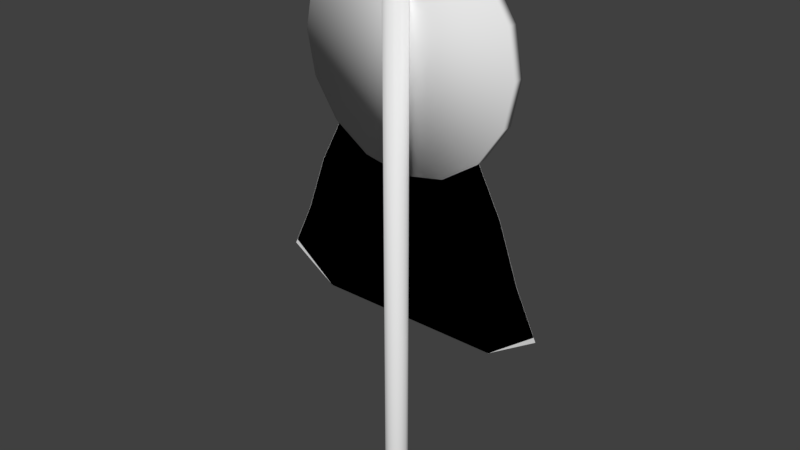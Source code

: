 # Source: emblem_civilization_flag.blend  (saved by Blender 2.79.0; exported with 4.5.12 LTS)
import bpy
from mathutils import Matrix  # noqa: F401  (used for matrix-valued properties, if any)

bpy.ops.wm.read_factory_settings(use_empty=True)
scene = bpy.context.scene
scene.name = 'Scene'

# ---- collections
col_collection_1 = bpy.data.collections.new('Collection 1'); scene.collection.children.link(col_collection_1)

# ---- world
world_world = bpy.data.worlds.new('World'); scene.world = world_world
world_world.color = (0.05088, 0.05088, 0.05088)
world_world.use_sun_shadow = False
world_world.sun_shadow_jitter_overblur = 0.0
world_world.cycles.sampling_method = 'MANUAL'

# ---- meshes
me_cylinder_001 = bpy.data.meshes.new('Cylinder.001')
me_cylinder_001.from_pydata([(-5.438e-08, -0.139, -0.06413), (-3.27e-08, -0.139, 5.755), (-0.06951, -0.1204, -0.06413), (-0.06951, -0.1204, 5.755), (-0.1204, -0.06951, -0.06413), (-0.1204, -0.06951, 5.755), (-0.139, 1.137e-07, -0.06413), (-0.139, 1.137e-07, 5.755), (-0.1204, 0.06951, -0.06413), (-0.1204, 0.06951, 5.755), (-0.06951, 0.1204, -0.06413), (-0.06951, 0.1204, 5.755), (5.39e-08, 0.139, -0.06413), (7.558e-08, 0.139, 5.755), (0.06951, 0.1204, -0.06413), (0.06951, 0.1204, 5.755), (0.1204, 0.06951, -0.06413), (0.1204, 0.06951, 5.755), (0.139, 5.467e-09, -0.06413), (0.139, 5.467e-09, 5.755), (0.1204, -0.06951, -0.06413), (0.1204, -0.06951, 5.755), (0.06951, -0.1204, -0.06413), (0.06951, -0.1204, 5.755), (1.742, 0.1762, 2.372), (0.9358, 0.1762, 4.194), (-0.9358, 0.1762, 4.194), (1.154, 0.1762, 1.99), (0.3848, 0.1762, 1.99), (-0.3848, 0.1762, 1.99), (-1.154, 0.1762, 1.99), (-0.5615, 0.1762, 4.194), (-0.1872, 0.1762, 4.194), (0.1872, 0.1762, 4.194), (0.5615, 0.1762, 4.194), (1.227, 0.1762, 3.629), (1.474, 0.1762, 2.934), (-1.474, 0.1762, 2.934), (-1.227, 0.1762, 3.629), (0.8842, 0.1762, 2.934), (0.736, 0.1762, 3.629), (0.2947, 0.1762, 2.85), (0.2453, 0.1762, 3.581), (-0.2947, 0.1762, 2.85), (-0.2453, 0.1762, 3.581), (-0.8842, 0.1762, 2.934), (-0.736, 0.1762, 3.629), (-1.717, 0.1762, 2.424), (7.246e-08, 0.1238, 6.509), (0.5198, 0.1238, 6.406), (0.9605, 0.1238, 6.111), (1.255, 0.1238, 5.671), (1.358, 0.1238, 5.151), (1.255, 0.1238, 4.631), (0.9605, 0.1238, 4.19), (0.5198, 0.1238, 3.896), (2.71e-07, 0.1238, 3.793), (-0.5198, 0.1238, 3.896), (-0.9605, 0.1238, 4.19), (-1.255, 0.1238, 4.631), (-1.358, 0.1238, 5.151), (-1.255, 0.1238, 5.671), (-0.9605, 0.1238, 6.111), (-0.5198, 0.1238, 6.406), (1.29e-07, 0.269, 6.498), (0.5155, 0.269, 6.395), (0.9525, 0.269, 6.103), (1.244, 0.269, 5.666), (1.347, 0.269, 5.151), (1.244, 0.269, 4.635), (0.9525, 0.269, 4.198), (0.5155, 0.269, 3.906), (3.275e-07, 0.269, 3.804), (-0.5155, 0.269, 3.906), (-0.9525, 0.269, 4.198), (-1.244, 0.269, 4.635), (-1.347, 0.269, 5.151), (-1.244, 0.269, 5.666), (-0.9525, 0.269, 6.103), (-0.5155, 0.269, 6.395), (1.282e-07, 0.269, 6.305), (0.4415, 0.269, 6.217), (0.8158, 0.269, 5.967), (1.066, 0.269, 5.592), (1.154, 0.269, 5.151), (1.066, 0.269, 4.709), (0.8158, 0.269, 4.335), (0.4415, 0.269, 4.085), (2.985e-07, 0.269, 3.997), (-0.4415, 0.269, 4.085), (-0.8158, 0.269, 4.335), (-1.066, 0.269, 4.709), (-1.154, 0.269, 5.151), (-1.066, 0.269, 5.592), (-0.8158, 0.269, 5.967), (-0.4415, 0.269, 6.217), (1.115e-07, 0.226, 6.305), (0.4415, 0.226, 6.217), (0.8158, 0.226, 5.967), (1.066, 0.226, 5.592), (1.154, 0.226, 5.151), (1.066, 0.226, 4.709), (0.8158, 0.226, 4.335), (0.4415, 0.226, 4.085), (2.817e-07, 0.226, 3.997), (-0.4415, 0.226, 4.085), (-0.8158, 0.226, 4.335), (-1.066, 0.226, 4.709), (-1.154, 0.226, 5.151), (-1.066, 0.226, 5.592), (-0.8158, 0.226, 5.967), (-0.4415, 0.226, 6.217), (-1.739, 0.1762, 2.372), (-0.9337, 0.1762, 4.194), (0.9378, 0.1762, 4.194), (-1.152, 0.1762, 1.99), (-0.3827, 0.1762, 1.99), (0.3868, 0.1762, 1.99), (1.156, 0.1762, 1.99), (0.5635, 0.1762, 4.194), (0.1892, 0.1762, 4.194), (-0.1851, 0.1762, 4.194), (-0.5594, 0.1762, 4.194), (-1.225, 0.1762, 3.629), (-1.472, 0.1762, 2.934), (1.476, 0.1762, 2.934), (1.229, 0.1762, 3.629), (-0.8821, 0.1762, 2.934), (-0.7339, 0.1762, 3.629), (-0.2926, 0.1762, 2.85), (-0.2432, 0.1762, 3.581), (0.2968, 0.1762, 2.85), (0.2474, 0.1762, 3.581), (0.8863, 0.1762, 2.934), (0.7381, 0.1762, 3.629), (1.719, 0.1762, 2.424)], [], [(1, 2, 0), (3, 4, 2), (5, 6, 4), (7, 8, 6), (9, 10, 8), (11, 12, 10), (13, 14, 12), (15, 16, 14), (17, 18, 16), (19, 20, 18), (21, 13, 5), (21, 22, 20), (23, 0, 22), (46, 26, 31), (40, 25, 35), (42, 34, 40), (42, 32, 33), (44, 31, 32), (43, 28, 29), (43, 46, 44), (28, 39, 27), (43, 42, 41), (27, 36, 24), (41, 40, 39), (39, 35, 36), (45, 38, 46), (45, 29, 30), (47, 45, 30), (64, 63, 48), (57, 72, 56), (50, 65, 49), (58, 73, 57), (51, 66, 50), (59, 74, 58), (68, 51, 52), (60, 75, 59), (69, 52, 53), (61, 76, 60), (70, 53, 54), (62, 77, 61), (71, 54, 55), (79, 62, 63), (56, 71, 55), (65, 48, 49), (79, 94, 78), (85, 100, 84), (71, 88, 87), (65, 80, 64), (64, 95, 79), (72, 89, 88), (66, 81, 65), (73, 90, 89), (66, 83, 82), (74, 91, 90), (68, 83, 67), (76, 91, 75), (68, 85, 84), (76, 93, 92), (70, 85, 69), (78, 93, 77), (70, 87, 86), (104, 108, 96), (93, 108, 92), (86, 101, 85), (94, 109, 93), (87, 102, 86), (95, 110, 94), (88, 103, 87), (81, 96, 80), (80, 111, 95), (89, 104, 88), (82, 97, 81), (90, 105, 89), (83, 98, 82), (91, 106, 90), (84, 99, 83), (92, 107, 91), (58, 54, 50), (134, 114, 119), (128, 113, 123), (130, 122, 128), (130, 120, 121), (132, 119, 120), (131, 116, 117), (131, 134, 132), (116, 127, 115), (129, 132, 130), (115, 124, 112), (129, 128, 127), (127, 123, 124), (133, 126, 134), (133, 117, 118), (135, 133, 118), (1, 3, 2), (3, 5, 4), (5, 7, 6), (7, 9, 8), (9, 11, 10), (11, 13, 12), (13, 15, 14), (15, 17, 16), (17, 19, 18), (19, 21, 20), (5, 3, 1), (1, 23, 5), (23, 21, 5), (21, 19, 17), (17, 15, 13), (13, 11, 9), (9, 7, 13), (7, 5, 13), (21, 17, 13), (21, 23, 22), (23, 1, 0), (46, 38, 26), (40, 34, 25), (42, 33, 34), (42, 44, 32), (44, 46, 31), (43, 41, 28), (43, 45, 46), (28, 41, 39), (43, 44, 42), (27, 39, 36), (41, 42, 40), (39, 40, 35), (45, 37, 38), (45, 43, 29), (47, 37, 45), (64, 79, 63), (57, 73, 72), (50, 66, 65), (58, 74, 73), (51, 67, 66), (59, 75, 74), (68, 67, 51), (60, 76, 75), (69, 68, 52), (61, 77, 76), (70, 69, 53), (62, 78, 77), (71, 70, 54), (79, 78, 62), (56, 72, 71), (65, 64, 48), (79, 95, 94), (85, 101, 100), (71, 72, 88), (65, 81, 80), (64, 80, 95), (72, 73, 89), (66, 82, 81), (73, 74, 90), (66, 67, 83), (74, 75, 91), (68, 84, 83), (76, 92, 91), (68, 69, 85), (76, 77, 93), (70, 86, 85), (78, 94, 93), (70, 71, 87), (96, 97, 98), (98, 99, 100), (100, 101, 102), (102, 103, 104), (104, 105, 106), (106, 107, 108), (108, 109, 110), (110, 111, 96), (96, 98, 104), (98, 100, 104), (100, 102, 104), (104, 106, 108), (108, 110, 96), (93, 109, 108), (86, 102, 101), (94, 110, 109), (87, 103, 102), (95, 111, 110), (88, 104, 103), (81, 97, 96), (80, 96, 111), (89, 105, 104), (82, 98, 97), (90, 106, 105), (83, 99, 98), (91, 107, 106), (84, 100, 99), (92, 108, 107), (50, 49, 48), (48, 63, 62), (62, 61, 60), (60, 59, 58), (58, 57, 56), (56, 55, 54), (54, 53, 52), (52, 51, 50), (50, 48, 58), (48, 62, 58), (62, 60, 58), (58, 56, 54), (54, 52, 50), (134, 126, 114), (128, 122, 113), (130, 121, 122), (130, 132, 120), (132, 134, 119), (131, 129, 116), (131, 133, 134), (116, 129, 127), (129, 131, 132), (115, 127, 124), (129, 130, 128), (127, 128, 123), (133, 125, 126), (133, 131, 117), (135, 125, 133)])
me_cylinder_001.polygons.foreach_set('use_smooth', [1, 1, 1, 1, 1, 1, 1, 1, 1, 1, 1, 1, 1, 0, 0, 0, 0, 0, 0, 0, 0, 0, 0, 0, 0, 0, 0, 0, 1, 1, 1, 1, 1, 1, 1, 1, 1, 1, 1, 1, 1, 1, 1, 1, 1, 1, 1, 1, 1, 1, 1, 1, 1, 1, 1, 1, 1, 1, 1, 1, 1, 1, 1, 1, 1, 1, 1, 1, 1, 1, 1, 1, 1, 1, 1, 1, 1, 1, 0, 0, 0, 0, 0, 0, 0, 0, 0, 0, 0, 0, 0, 0, 0, 1, 1, 1, 1, 1, 1, 1, 1, 1, 1, 1, 1, 1, 1, 1, 1, 1, 1, 1, 1, 1, 0, 0, 0, 0, 0, 0, 0, 0, 0, 0, 0, 0, 0, 0, 0, 1, 1, 1, 1, 1, 1, 1, 1, 1, 1, 1, 1, 1, 1, 1, 1, 1, 1, 1, 1, 1, 1, 1, 1, 1, 1, 1, 1, 1, 1, 1, 1, 1, 1, 1, 1, 1, 1, 1, 1, 1, 1, 1, 1, 1, 1, 1, 1, 1, 1, 1, 1, 1, 1, 1, 1, 1, 1, 1, 1, 1, 1, 1, 1, 1, 1, 1, 1, 1, 1, 1, 1, 1, 1, 0, 0, 0, 0, 0, 0, 0, 0, 0, 0, 0, 0, 0, 0, 0])
_uv = me_cylinder_001.uv_layers.new(name='Cylinder-mesh-map-0')
_uv.uv.foreach_set('vector', [0.9254, 0.005411, 0.9636, 0.9918, 0.9254, 0.9918, 0.9636, 0.005411, 0.9915, 0.9918, 0.9636, 0.9918, 0.9847, 0.9918, 0.9469, 0.005411, 0.9847, 0.005411, 0.9469, 0.9918, 0.9084, 0.005411, 0.9469, 0.005411, 0.9084, 0.9918, 0.8797, 0.005411, 0.9084, 0.005411, 0.9566, 0.9918, 0.9184, 0.005411, 0.9566, 0.005411, 0.9184, 0.9918, 0.8803, 0.005411, 0.9184, 0.005411, 0.976, 0.9918, 0.9473, 0.005411, 0.976, 0.005411, 0.9473, 0.9918, 0.9088, 0.005411, 0.9473, 0.005411, 0.9088, 0.9918, 0.871, 0.005411, 0.9088, 0.005411, 0.8361, 0.3239, 0.8256, 0.3724, 0.7967, 0.3368, 0.8594, 0.005411, 0.8873, 0.9918, 0.8594, 0.9918, 0.8873, 0.005411, 0.9254, 0.9918, 0.8873, 0.9918, 0.6542, 0.2772, 0.6924, 0.3661, 0.6208, 0.3661, 0.3728, 0.2772, 0.3346, 0.3661, 0.279, 0.2772, 0.4666, 0.2696, 0.4061, 0.3661, 0.3728, 0.2772, 0.4666, 0.2696, 0.5493, 0.3661, 0.4777, 0.3661, 0.5604, 0.2696, 0.6208, 0.3661, 0.5493, 0.3661, 0.5698, 0.1544, 0.4399, 0.01901, 0.587, 0.01901, 0.5698, 0.1544, 0.6542, 0.2772, 0.5604, 0.2696, 0.4399, 0.01901, 0.3444, 0.1677, 0.2928, 0.01901, 0.5698, 0.1544, 0.4666, 0.2696, 0.4571, 0.1544, 0.2928, 0.01901, 0.2317, 0.1677, 0.1805, 0.0792, 0.4571, 0.1544, 0.3728, 0.2772, 0.3444, 0.1677, 0.3444, 0.1677, 0.279, 0.2772, 0.2317, 0.1677, 0.6825, 0.1677, 0.748, 0.2772, 0.6542, 0.2772, 0.6825, 0.1677, 0.587, 0.01901, 0.7342, 0.01901, 0.8417, 0.08744, 0.6825, 0.1677, 0.7342, 0.01901, 0.8373, 0.7154, 0.8025, 0.8634, 0.8016, 0.7157, 0.8024, 0.5633, 0.8371, 0.7209, 0.8014, 0.7212, 0.805, 0.4137, 0.8382, 0.5589, 0.8025, 0.5578, 0.8054, 0.4173, 0.8382, 0.5643, 0.8024, 0.5633, 0.8047, 0.8648, 0.8426, 0.9794, 0.8069, 0.982, 0.8002, 0.8648, 0.8381, 0.9794, 0.8024, 0.982, 0.8397, 0.7158, 0.8047, 0.8648, 0.8039, 0.7161, 0.7994, 0.7161, 0.8359, 0.8633, 0.8002, 0.8648, 0.8404, 0.5593, 0.8039, 0.7161, 0.8047, 0.5583, 0.8002, 0.5583, 0.8351, 0.7158, 0.7994, 0.7161, 0.8426, 0.4177, 0.8047, 0.5583, 0.8069, 0.4155, 0.8024, 0.4155, 0.8359, 0.5593, 0.8002, 0.5583, 0.8382, 0.8657, 0.8054, 0.9789, 0.8024, 0.8672, 0.8382, 0.8619, 0.805, 0.9784, 0.8025, 0.8634, 0.8014, 0.7212, 0.8382, 0.8657, 0.8024, 0.8672, 0.8382, 0.5589, 0.8016, 0.7157, 0.8025, 0.5578, 0.01067, 0.4462, 0.04615, 0.4836, 0.0304, 0.4942, 0.8155, 0.5619, 0.8254, 0.696, 0.8149, 0.6959, 0.2698, 0.3943, 0.2512, 0.4425, 0.2512, 0.398, 0.0304, 0.3463, 0.02926, 0.398, 0.01067, 0.3943, 0.01067, 0.3943, 0.02926, 0.4425, 0.01067, 0.4462, 0.2698, 0.4462, 0.2343, 0.4836, 0.2512, 0.4425, 0.06685, 0.3096, 0.04615, 0.3569, 0.0304, 0.3463, 0.2501, 0.4942, 0.2031, 0.5151, 0.2343, 0.4836, 0.06685, 0.3096, 0.1182, 0.3084, 0.07738, 0.3255, 0.2137, 0.5309, 0.1623, 0.5321, 0.2031, 0.5151, 0.166, 0.2897, 0.1182, 0.3084, 0.1145, 0.2897, 0.1145, 0.5508, 0.1623, 0.5321, 0.166, 0.5508, 0.166, 0.2897, 0.2031, 0.3255, 0.1623, 0.3084, 0.1145, 0.5508, 0.07738, 0.5151, 0.1182, 0.5321, 0.2501, 0.3463, 0.2031, 0.3255, 0.2137, 0.3096, 0.0304, 0.4942, 0.07738, 0.5151, 0.06685, 0.5309, 0.2501, 0.3463, 0.2512, 0.398, 0.2343, 0.3569, 0.5125, 0.4471, 0.7305, 0.6804, 0.5001, 0.9059, 0.815, 0.5619, 0.8249, 0.696, 0.8143, 0.6959, 0.8174, 0.4407, 0.8261, 0.562, 0.8155, 0.5619, 0.8169, 0.4407, 0.8255, 0.562, 0.815, 0.5619, 0.8124, 0.8226, 0.8251, 0.9203, 0.8146, 0.9203, 0.8148, 0.8228, 0.8278, 0.9178, 0.8173, 0.9177, 0.8117, 0.6972, 0.823, 0.8227, 0.8124, 0.8226, 0.8148, 0.5646, 0.8244, 0.6989, 0.8139, 0.6988, 0.8139, 0.6988, 0.8253, 0.8229, 0.8148, 0.8228, 0.8124, 0.5631, 0.8222, 0.6973, 0.8117, 0.6972, 0.8173, 0.4407, 0.8253, 0.5647, 0.8148, 0.5646, 0.8146, 0.4407, 0.823, 0.5632, 0.8124, 0.5631, 0.8155, 0.8223, 0.8279, 0.9219, 0.8174, 0.9218, 0.815, 0.8223, 0.8274, 0.9219, 0.8169, 0.9218, 0.8149, 0.6959, 0.8261, 0.8224, 0.8155, 0.8223, 0.8143, 0.6959, 0.8255, 0.8224, 0.815, 0.8223, 0.02905, 0.3456, 0.2139, 0.3086, 0.2506, 0.4947, 0.6542, 0.2757, 0.6924, 0.3647, 0.6208, 0.3647, 0.3728, 0.2757, 0.3346, 0.3647, 0.279, 0.2757, 0.4666, 0.2682, 0.4061, 0.3647, 0.3728, 0.2757, 0.4666, 0.2682, 0.5493, 0.3647, 0.4777, 0.3647, 0.5604, 0.2682, 0.6208, 0.3647, 0.5493, 0.3647, 0.5698, 0.153, 0.4399, 0.01759, 0.587, 0.01759, 0.5698, 0.153, 0.6542, 0.2757, 0.5604, 0.2682, 0.4399, 0.01759, 0.3444, 0.1663, 0.2928, 0.01759, 0.4571, 0.153, 0.5604, 0.2682, 0.4666, 0.2682, 0.2928, 0.01759, 0.2317, 0.1663, 0.1805, 0.07778, 0.4571, 0.153, 0.3728, 0.2757, 0.3444, 0.1663, 0.3444, 0.1663, 0.279, 0.2757, 0.2317, 0.1663, 0.6825, 0.1663, 0.748, 0.2757, 0.6542, 0.2757, 0.6825, 0.1663, 0.587, 0.01759, 0.7342, 0.01759, 0.8417, 0.08602, 0.6825, 0.1663, 0.7342, 0.01759, 0.9254, 0.005411, 0.9636, 0.005411, 0.9636, 0.9918, 0.9636, 0.005411, 0.9915, 0.005411, 0.9915, 0.9918, 0.9847, 0.9918, 0.9469, 0.9918, 0.9469, 0.005411, 0.9469, 0.9918, 0.9084, 0.9918, 0.9084, 0.005411, 0.9084, 0.9918, 0.8797, 0.9918, 0.8797, 0.005411, 0.9566, 0.9918, 0.9184, 0.9918, 0.9184, 0.005411, 0.9184, 0.9918, 0.8803, 0.9918, 0.8803, 0.005411, 0.976, 0.9918, 0.9473, 0.9918, 0.9473, 0.005411, 0.9473, 0.9918, 0.9088, 0.9918, 0.9088, 0.005411, 0.9088, 0.9918, 0.871, 0.9918, 0.871, 0.005411, 0.7967, 0.3368, 0.8028, 0.3238, 0.8134, 0.3163, 0.8134, 0.3163, 0.8256, 0.3163, 0.7967, 0.3368, 0.8256, 0.3163, 0.8361, 0.3239, 0.7967, 0.3368, 0.8361, 0.3239, 0.8422, 0.3369, 0.8422, 0.3519, 0.8422, 0.3519, 0.8361, 0.3649, 0.8256, 0.3724, 0.8256, 0.3724, 0.8134, 0.3724, 0.8028, 0.3648, 0.8028, 0.3648, 0.7967, 0.3518, 0.8256, 0.3724, 0.7967, 0.3518, 0.7967, 0.3368, 0.8256, 0.3724, 0.8361, 0.3239, 0.8422, 0.3519, 0.8256, 0.3724, 0.8594, 0.005411, 0.8873, 0.005411, 0.8873, 0.9918, 0.8873, 0.005411, 0.9254, 0.005411, 0.9254, 0.9918, 0.6542, 0.2772, 0.748, 0.2772, 0.6924, 0.3661, 0.3728, 0.2772, 0.4061, 0.3661, 0.3346, 0.3661, 0.4666, 0.2696, 0.4777, 0.3661, 0.4061, 0.3661, 0.4666, 0.2696, 0.5604, 0.2696, 0.5493, 0.3661, 0.5604, 0.2696, 0.6542, 0.2772, 0.6208, 0.3661, 0.5698, 0.1544, 0.4571, 0.1544, 0.4399, 0.01901, 0.5698, 0.1544, 0.6825, 0.1677, 0.6542, 0.2772, 0.4399, 0.01901, 0.4571, 0.1544, 0.3444, 0.1677, 0.5698, 0.1544, 0.5604, 0.2696, 0.4666, 0.2696, 0.2928, 0.01901, 0.3444, 0.1677, 0.2317, 0.1677, 0.4571, 0.1544, 0.4666, 0.2696, 0.3728, 0.2772, 0.3444, 0.1677, 0.3728, 0.2772, 0.279, 0.2772, 0.6825, 0.1677, 0.7952, 0.1677, 0.748, 0.2772, 0.6825, 0.1677, 0.5698, 0.1544, 0.587, 0.01901, 0.8417, 0.08744, 0.7952, 0.1677, 0.6825, 0.1677, 0.8373, 0.7154, 0.8382, 0.8619, 0.8025, 0.8634, 0.8024, 0.5633, 0.8382, 0.5643, 0.8371, 0.7209, 0.805, 0.4137, 0.8407, 0.416, 0.8382, 0.5589, 0.8054, 0.4173, 0.8411, 0.4196, 0.8382, 0.5643, 0.8047, 0.8648, 0.8404, 0.8633, 0.8426, 0.9794, 0.8002, 0.8648, 0.8359, 0.8633, 0.8381, 0.9794, 0.8397, 0.7158, 0.8404, 0.8633, 0.8047, 0.8648, 0.7994, 0.7161, 0.8351, 0.7158, 0.8359, 0.8633, 0.8404, 0.5593, 0.8397, 0.7158, 0.8039, 0.7161, 0.8002, 0.5583, 0.8359, 0.5593, 0.8351, 0.7158, 0.8426, 0.4177, 0.8404, 0.5593, 0.8047, 0.5583, 0.8024, 0.4155, 0.8381, 0.4177, 0.8359, 0.5593, 0.8382, 0.8657, 0.8411, 0.9765, 0.8054, 0.9789, 0.8382, 0.8619, 0.8407, 0.9758, 0.805, 0.9784, 0.8014, 0.7212, 0.8371, 0.7209, 0.8382, 0.8657, 0.8382, 0.5589, 0.8373, 0.7154, 0.8016, 0.7157, 0.01067, 0.4462, 0.02926, 0.4425, 0.04615, 0.4836, 0.8155, 0.5619, 0.8261, 0.562, 0.8254, 0.696, 0.2698, 0.3943, 0.2698, 0.4462, 0.2512, 0.4425, 0.0304, 0.3463, 0.04615, 0.3569, 0.02926, 0.398, 0.01067, 0.3943, 0.02926, 0.398, 0.02926, 0.4425, 0.2698, 0.4462, 0.2501, 0.4942, 0.2343, 0.4836, 0.06685, 0.3096, 0.07738, 0.3255, 0.04615, 0.3569, 0.2501, 0.4942, 0.2137, 0.5309, 0.2031, 0.5151, 0.06685, 0.3096, 0.1145, 0.2897, 0.1182, 0.3084, 0.2137, 0.5309, 0.166, 0.5508, 0.1623, 0.5321, 0.166, 0.2897, 0.1623, 0.3084, 0.1182, 0.3084, 0.1145, 0.5508, 0.1182, 0.5321, 0.1623, 0.5321, 0.166, 0.2897, 0.2137, 0.3096, 0.2031, 0.3255, 0.1145, 0.5508, 0.06685, 0.5309, 0.07738, 0.5151, 0.2501, 0.3463, 0.2343, 0.3569, 0.2031, 0.3255, 0.0304, 0.4942, 0.04615, 0.4836, 0.07738, 0.5151, 0.2501, 0.3463, 0.2698, 0.3943, 0.2512, 0.398, 0.5001, 0.9059, 0.4148, 0.887, 0.3434, 0.836, 0.3434, 0.836, 0.2968, 0.7607, 0.2821, 0.6726, 0.2821, 0.6726, 0.3015, 0.5852, 0.3521, 0.5116, 0.3521, 0.5116, 0.4262, 0.4631, 0.5125, 0.4471, 0.5125, 0.4471, 0.5978, 0.4661, 0.6692, 0.5171, 0.6692, 0.5171, 0.7158, 0.5923, 0.7305, 0.6804, 0.7305, 0.6804, 0.7111, 0.7679, 0.6605, 0.8415, 0.6605, 0.8415, 0.5864, 0.89, 0.5001, 0.9059, 0.5001, 0.9059, 0.3434, 0.836, 0.5125, 0.4471, 0.3434, 0.836, 0.2821, 0.6726, 0.5125, 0.4471, 0.2821, 0.6726, 0.3521, 0.5116, 0.5125, 0.4471, 0.5125, 0.4471, 0.6692, 0.5171, 0.7305, 0.6804, 0.7305, 0.6804, 0.6605, 0.8415, 0.5001, 0.9059, 0.815, 0.5619, 0.8255, 0.562, 0.8249, 0.696, 0.8174, 0.4407, 0.8279, 0.4407, 0.8261, 0.562, 0.8169, 0.4407, 0.8274, 0.4407, 0.8255, 0.562, 0.8124, 0.8226, 0.823, 0.8227, 0.8251, 0.9203, 0.8148, 0.8228, 0.8253, 0.8229, 0.8278, 0.9178, 0.8117, 0.6972, 0.8222, 0.6973, 0.823, 0.8227, 0.8148, 0.5646, 0.8253, 0.5647, 0.8244, 0.6989, 0.8139, 0.6988, 0.8244, 0.6989, 0.8253, 0.8229, 0.8124, 0.5631, 0.823, 0.5632, 0.8222, 0.6973, 0.8173, 0.4407, 0.8278, 0.4408, 0.8253, 0.5647, 0.8146, 0.4407, 0.8251, 0.4408, 0.823, 0.5632, 0.8155, 0.8223, 0.8261, 0.8224, 0.8279, 0.9219, 0.815, 0.8223, 0.8255, 0.8224, 0.8274, 0.9219, 0.8149, 0.6959, 0.8254, 0.696, 0.8261, 0.8224, 0.8143, 0.6959, 0.8249, 0.696, 0.8255, 0.8224, 0.2506, 0.4947, 0.2139, 0.5318, 0.1658, 0.5518, 0.1658, 0.5518, 0.1138, 0.5518, 0.06581, 0.5318, 0.06581, 0.5318, 0.02905, 0.4947, 0.009151, 0.4464, 0.009151, 0.4464, 0.009151, 0.394, 0.02905, 0.3456, 0.02905, 0.3456, 0.06581, 0.3086, 0.1138, 0.2885, 0.1138, 0.2885, 0.1658, 0.2885, 0.2139, 0.3086, 0.2139, 0.3086, 0.2506, 0.3456, 0.2705, 0.394, 0.2705, 0.394, 0.2705, 0.4464, 0.2506, 0.4947, 0.2506, 0.4947, 0.1658, 0.5518, 0.02905, 0.3456, 0.1658, 0.5518, 0.06581, 0.5318, 0.02905, 0.3456, 0.06581, 0.5318, 0.009151, 0.4464, 0.02905, 0.3456, 0.02905, 0.3456, 0.1138, 0.2885, 0.2139, 0.3086, 0.2139, 0.3086, 0.2705, 0.394, 0.2506, 0.4947, 0.6542, 0.2757, 0.748, 0.2757, 0.6924, 0.3647, 0.3728, 0.2757, 0.4061, 0.3647, 0.3346, 0.3647, 0.4666, 0.2682, 0.4777, 0.3647, 0.4061, 0.3647, 0.4666, 0.2682, 0.5604, 0.2682, 0.5493, 0.3647, 0.5604, 0.2682, 0.6542, 0.2757, 0.6208, 0.3647, 0.5698, 0.153, 0.4571, 0.153, 0.4399, 0.01759, 0.5698, 0.153, 0.6825, 0.1663, 0.6542, 0.2757, 0.4399, 0.01759, 0.4571, 0.153, 0.3444, 0.1663, 0.4571, 0.153, 0.5698, 0.153, 0.5604, 0.2682, 0.2928, 0.01759, 0.3444, 0.1663, 0.2317, 0.1663, 0.4571, 0.153, 0.4666, 0.2682, 0.3728, 0.2757, 0.3444, 0.1663, 0.3728, 0.2757, 0.279, 0.2757, 0.6825, 0.1663, 0.7952, 0.1663, 0.748, 0.2757, 0.6825, 0.1663, 0.5698, 0.153, 0.587, 0.01759, 0.8417, 0.08602, 0.7952, 0.1663, 0.6825, 0.1663])
me_cylinder_001.use_remesh_preserve_volume = False
me_cylinder_001.use_remesh_preserve_attributes = False
me_cylinder_001.use_mirror_vertex_groups = False
me_cylinder_001.use_paint_bone_selection = False
me_cylinder_001.use_paint_mask = True
me_cylinder_001.update()
arm_flagpoint_001 = bpy.data.armatures.new('FlagPoint.001')  # bones are not reproduced

# ---- objects
ob_flagpoint_001 = bpy.data.objects.new('FlagPoint.001', arm_flagpoint_001)
ob_cylinder_001 = bpy.data.objects.new('Cylinder.001', me_cylinder_001)

# ---- transforms, parenting, visibility, modifiers, constraints
ob_flagpoint_001.location = (0.0, 0.0, 0.0)
ob_flagpoint_001.lineart.crease_threshold = 0.0
ob_cylinder_001.parent = ob_flagpoint_001
ob_cylinder_001.location = (0.0, 0.0, 0.0)
ob_cylinder_001.lineart.crease_threshold = 0.0
_vg = ob_cylinder_001.vertex_groups.new(name='P_1_a')
for _i, _w in zip([26, 31, 38, 46, 48, 49, 50, 51, 52, 53, 54, 55, 56, 57, 58, 59, 60, 61, 62, 63, 64, 65, 66, 67, 68, 69, 70, 71, 72, 73, 74, 75, 76, 77, 78, 79, 80, 81, 82, 83, 84, 85, 86, 87, 88, 89, 90, 91, 92, 93, 94, 95, 96, 97, 98, 99, 100, 101, 102, 103, 104, 105, 106, 107, 108, 109, 110, 111, 113, 122, 123, 128], [0.5804, 0.07823, 0.05121, 0.02154, 0.0, 0.0, 0.0, 0.0, 0.0, 0.0, 0.0, 0.0, 0.0, 0.0, 0.0, 0.0, 0.0, 0.0, 0.0, 0.0, 0.0, 0.0, 0.0, 0.0, 0.0, 0.0, 0.0, 0.0, 0.0, 0.0, 0.0, 0.0, 0.0, 0.0, 0.0, 0.0, 0.0, 0.0, 0.0, 0.0, 0.0, 0.0, 0.0, 0.0, 0.0, 0.0, 0.0, 0.0, 0.0, 0.0, 0.0, 0.0, 0.0, 0.0, 0.0, 0.0, 0.0, 0.0, 0.0, 0.0, 0.0, 0.0, 0.0, 0.0, 0.0, 0.0, 0.0, 0.0, 0.5275, 0.0908, 0.02225, 0.003258]): _vg.add([_i], _w, 'REPLACE')
_vg = ob_cylinder_001.vertex_groups.new(name='P_1_b')
for _i, _w in zip([26, 37, 38, 45, 46, 53, 54, 57, 58, 59, 74, 75, 113, 123, 124, 127, 128], [0.05196, 0.05597, 0.5677, 0.01433, 0.071, 0.0, 0.0, 0.0, 0.0, 0.0, 0.0, 0.0, 0.06707, 0.6503, 0.02731, 0.005642, 0.06708]): _vg.add([_i], _w, 'REPLACE')
_vg = ob_cylinder_001.vertex_groups.new(name='P_1_c')
for _i, _w in zip([29, 30, 37, 38, 45, 47, 72, 73, 86, 87, 88, 89, 90, 102, 103, 104, 105, 106, 112, 115, 116, 123, 124, 127], [0.05627, 0.2569, 0.6894, 0.08109, 0.114, 0.7702, 0.0, 0.0, 0.0, 0.0, 0.0, 0.0, 0.0, 0.0, 0.0, 0.0, 0.0, 0.0, 0.8084, 0.2487, 0.04625, 0.07422, 0.8077, 0.1126]): _vg.add([_i], _w, 'REPLACE')
_vg = ob_cylinder_001.vertex_groups.new(name='P_2_a')
for _i, _w in zip([26, 31, 32, 37, 38, 44, 45, 46, 48, 49, 50, 51, 52, 54, 55, 56, 57, 58, 59, 60, 61, 62, 63, 64, 65, 66, 67, 68, 69, 70, 71, 72, 73, 74, 75, 76, 77, 78, 79, 80, 81, 82, 83, 84, 85, 86, 87, 88, 89, 90, 91, 92, 93, 94, 95, 96, 97, 98, 99, 100, 101, 102, 103, 104, 105, 106, 107, 108, 109, 110, 111, 113, 120, 121, 122, 123, 127, 128, 130], [0.2874, 0.7489, 0.1205, 0.00861, 0.1816, 0.08287, 0.06083, 0.6783, 0.0, 0.0, 0.0, 0.0, 0.0, 0.0, 0.0, 0.0, 0.0, 0.0, 0.0, 0.0, 0.0, 0.0, 0.0, 0.0, 0.0, 0.0, 0.0, 0.0, 0.0, 0.0, 0.0, 0.0, 0.0, 0.0, 0.0, 0.0, 0.0, 0.0, 0.0, 0.0, 0.005297, 0.0, 0.0, 0.0, 0.0, 0.0, 0.0, 0.0, 0.0, 0.0, 0.0, 0.0, 0.0, 0.0, 0.0, 0.0, 0.00575, 0.0, 0.0, 0.0, 0.0, 0.0, 0.0, 0.0, 0.0, 0.0, 0.0, 0.0, 0.0, 0.0, 0.0, 0.3097, 0.008884, 0.1465, 0.6942, 0.155, 0.05346, 0.727, 0.06845]): _vg.add([_i], _w, 'REPLACE')
_vg = ob_cylinder_001.vertex_groups.new(name='P_2_b')
for _i, _w in zip([29, 30, 37, 38, 43, 45, 46, 47, 112, 115, 116, 123, 124, 127, 128, 129], [0.04382, 0.1031, 0.139, 0.06044, 0.0877, 0.5943, 0.04599, 0.05667, 0.02791, 0.09113, 0.02901, 0.04024, 0.0891, 0.6359, 0.03054, 0.08004]): _vg.add([_i], _w, 'REPLACE')
_vg = ob_cylinder_001.vertex_groups.new(name='P_2_c')
for _i, _w in zip([28, 29, 30, 37, 43, 45, 47, 112, 115, 116, 117, 127, 129], [0.03971, 0.5641, 0.4967, 0.02612, 0.05261, 0.04231, 0.1078, 0.1121, 0.5479, 0.6157, 0.01423, 0.03077, 0.04632]): _vg.add([_i], _w, 'REPLACE')
_vg = ob_cylinder_001.vertex_groups.new(name='P_3_a')
for _i, _w in zip([1, 3, 5, 7, 9, 11, 13, 15, 17, 19, 21, 23, 26, 31, 32, 33, 34, 38, 42, 43, 44, 46, 48, 49, 50, 51, 52, 53, 54, 55, 56, 57, 58, 59, 60, 61, 62, 63, 64, 65, 66, 67, 68, 69, 70, 71, 72, 73, 74, 75, 76, 77, 78, 79, 80, 81, 82, 83, 84, 85, 86, 87, 88, 89, 90, 91, 92, 93, 94, 95, 96, 97, 98, 99, 100, 101, 102, 103, 104, 105, 106, 107, 108, 109, 110, 111, 113, 119, 120, 121, 122, 128, 129, 130], [0.6577, 0.6578, 0.6581, 0.6585, 0.6592, 0.6601, 0.6611, 0.6601, 0.6592, 0.6585, 0.6581, 0.6578, 0.04643, 0.127, 0.7052, 0.1183, 0.006352, 0.01053, 0.00215, 0.06005, 0.7311, 0.1098, 0.0, 0.0, 0.0, 0.0, 0.0, 0.0, 0.0, 0.0, 0.0, 0.0, 0.0, 0.0, 0.0, 0.0, 0.0, 0.0, 0.0, 0.0, 0.0, 0.0, 0.0, 0.0, 0.0, 0.0, 0.0, 0.0, 0.0, 0.0, 0.0, 0.0, 0.0, 0.0, 0.0, 0.0, 0.0, 0.0, 0.0, 0.0, 0.0, 0.0, 0.0, 0.0, 0.0, 0.0, 0.0, 0.0, 0.0, 0.0, 0.0, 0.0, 0.0, 0.0, 0.0, 0.0, 0.0, 0.0, 0.0, 0.0, 0.0, 0.0, 0.0, 0.0, 0.0, 0.0, 0.0593, 0.01902, 0.1267, 0.6277, 0.1477, 0.0973, 0.05469, 0.7857]): _vg.add([_i], _w, 'REPLACE')
_vg = ob_cylinder_001.vertex_groups.new(name='P_3_b')
for _i, _w in zip([29, 30, 41, 43, 44, 45, 48, 49, 50, 60, 61, 62, 63, 64, 65, 66, 71, 72, 74, 75, 76, 77, 78, 79, 80, 81, 82, 83, 84, 87, 88, 89, 90, 91, 92, 93, 94, 95, 96, 97, 98, 99, 100, 103, 104, 105, 106, 107, 108, 109, 110, 111, 115, 116, 127, 129, 130, 131], [0.09532, 0.03545, 0.03312, 0.5873, 0.01933, 0.09389, 0.0, 0.0, 0.0, 0.0, 0.0, 0.0, 0.0, 0.0, 0.0, 0.0, 0.0, 0.0, 0.0, 0.0, 0.0, 0.0, 0.0, 0.0, 0.0, 0.0, 0.0, 0.0, 0.0, 0.0, 0.0, 0.0, 0.0, 0.0, 0.0, 0.0, 0.0, 0.0, 0.0, 0.0, 0.0, 0.0, 0.0, 0.0, 0.0, 0.0, 0.0, 0.0, 0.0, 0.0, 0.0, 0.0, 0.02145, 0.08971, 0.08728, 0.6382, 0.007744, 0.003345]): _vg.add([_i], _w, 'REPLACE')
_vg = ob_cylinder_001.vertex_groups.new(name='P_3_c')
_vg = ob_cylinder_001.vertex_groups.new(name='P_4_a')
for _i, _w in zip([25, 32, 33, 34, 35, 40, 41, 42, 44, 48, 49, 50, 51, 52, 53, 54, 55, 56, 57, 59, 62, 63, 64, 65, 66, 67, 68, 69, 70, 71, 72, 73, 74, 75, 76, 77, 78, 79, 80, 81, 82, 83, 84, 85, 86, 87, 88, 89, 90, 91, 92, 93, 94, 95, 96, 97, 98, 99, 100, 101, 102, 103, 104, 105, 106, 107, 108, 109, 110, 111, 114, 119, 120, 121, 122, 130, 132, 134], [0.06794, 0.1346, 0.7427, 0.1984, 0.009108, 0.06346, 0.01981, 0.9185, 0.1069, 0.0, 0.006083, 0.0, 0.0, 0.0, 0.0, 0.0, 0.0, 0.0, 0.0, 0.0, 0.0, 0.0, 0.0, 0.001515, 0.0, 0.0, 0.0, 0.0, 0.0, 0.0, 0.0, 0.0, 0.0, 0.0, 0.0, 0.0, 0.0, 0.0, 0.0, 0.0, 0.0, 0.0, 0.0, 0.0, 0.0, 0.0, 0.0, 0.0, 0.0, 0.0, 0.0, 0.0, 0.0, 0.0, 0.0, 0.0, 0.0, 0.001289, 0.0, 0.0, 0.0, 0.0, 0.0, 0.0, 0.0, 0.0, 0.0, 0.0, 0.0, 0.0, 0.08317, 0.2189, 0.7051, 0.1673, 0.02176, 0.08735, 0.9585, 0.03559]): _vg.add([_i], _w, 'REPLACE')
_vg = ob_cylinder_001.vertex_groups.new(name='P_4_b')
for _i, _w in zip([28, 29, 39, 41, 43, 117, 129, 131, 133], [0.05018, 0.009398, 0.05786, 0.8034, 0.1228, 0.02084, 0.1153, 0.8813, 0.02674]): _vg.add([_i], _w, 'REPLACE')
_vg = ob_cylinder_001.vertex_groups.new(name='P_4_c')
for _i, _w in zip([24, 27, 28, 29, 30, 41, 115, 116, 117, 118, 135], [0.05249, 0.1066, 0.7987, 0.1653, 0.05096, 0.0154, 0.03826, 0.1575, 0.8648, 0.08733, 0.02581]): _vg.add([_i], _w, 'REPLACE')
_vg = ob_cylinder_001.vertex_groups.new(name='P_5_a')
for _i, _w in zip([24, 25, 33, 34, 35, 36, 39, 40, 42, 48, 49, 50, 51, 52, 53, 54, 55, 56, 57, 58, 59, 60, 61, 62, 63, 64, 65, 66, 67, 68, 69, 70, 71, 72, 73, 74, 75, 76, 77, 78, 79, 80, 81, 82, 83, 84, 85, 86, 87, 88, 89, 90, 91, 92, 93, 94, 95, 96, 97, 98, 99, 100, 101, 102, 103, 104, 105, 106, 107, 108, 109, 110, 111, 114, 119, 120, 121, 125, 126, 134, 135], [0.02152, 0.8652, 0.1121, 0.7518, 0.3934, 0.06758, 0.02955, 0.8709, 0.01245, 0.0, 0.0, 0.0, 0.0, 0.0, 0.0, 0.0, 0.0, 0.0, 0.0, 0.0, 0.0, 0.0, 0.0, 0.0, 0.0, 0.0, 0.0, 0.0, 0.0, 0.0, 0.0, 0.0, 0.0, 0.0, 0.0, 0.0, 0.0, 0.0, 0.0, 0.0, 0.0, 0.0, 0.0, 0.0, 0.0, 0.0, 0.0, 0.0, 0.0, 0.0, 0.0, 0.0, 0.0, 0.0, 0.0, 0.0, 0.0, 0.0, 0.0, 0.0, 0.0, 0.0, 0.0, 0.0, 0.0, 0.0, 0.0, 0.0, 0.0, 0.0, 0.0, 0.0, 0.0, 0.8347, 0.7183, 0.1291, 0.00897, 0.06189, 0.3739, 0.914, 0.01537]): _vg.add([_i], _w, 'REPLACE')
_vg = ob_cylinder_001.vertex_groups.new(name='P_5_b')
for _i, _w in zip([24, 25, 27, 35, 36, 39, 40, 41, 114, 118, 125, 126, 131, 133, 134, 135], [0.1992, 0.04232, 0.07262, 0.4741, 0.3501, 0.826, 0.05135, 0.05604, 0.05722, 0.05982, 0.3969, 0.5194, 0.02135, 0.8934, 0.02236, 0.2114]): _vg.add([_i], _w, 'REPLACE')
_vg = ob_cylinder_001.vertex_groups.new(name='P_5_c')
for _i, _w in zip([24, 27, 28, 35, 36, 39, 117, 118, 125, 126, 133, 135], [0.6885, 0.792, 0.06476, 0.08566, 0.5291, 0.0543, 0.03943, 0.8376, 0.5039, 0.0735, 0.01601, 0.7042]): _vg.add([_i], _w, 'REPLACE')
_m = ob_cylinder_001.modifiers.new('Armature', 'ARMATURE')
_m.object = ob_flagpoint_001

# ---- collection membership
col_collection_1.objects.link(ob_flagpoint_001)
col_collection_1.objects.link(ob_cylinder_001)

# ---- scene / render settings (as saved in the file)
scene.frame_start = 0; scene.frame_end = 30; scene.frame_set(30)
scene.render.engine = 'BLENDER_EEVEE_NEXT'
scene.render.resolution_percentage = 50
scene.render.dither_intensity = 0.0
scene.cycles.use_denoising = False
scene.cycles.samples = 128
scene.cycles.sampling_pattern = 'TABULATED_SOBOL'
scene.cycles.use_adaptive_sampling = False
scene.cycles.use_light_tree = False
scene.cycles.blur_glossy = 0.0
scene.cycles.sample_clamp_indirect = 0.0
scene.view_settings.view_transform = 'Standard'
bpy.context.view_layer.update()

# ---- added for rendering (the .blend has no active camera and no usable light): camera, sun
cam_auto = bpy.data.cameras.new('AutoCamera')
cam_auto.lens = 50.0
cam_auto.sensor_width = 36.0
cam_auto.clip_end = 1000.0
ob_auto_camera = bpy.data.objects.new('AutoCamera', cam_auto)
scene.collection.objects.link(ob_auto_camera)
ob_auto_camera.location = (6.89348, -8.20593, 8.73657)
ob_auto_camera.rotation_euler = (1.09748, -7.21219e-08, 0.694738)
scene.camera = ob_auto_camera
light_auto_sun = bpy.data.lights.new('AutoSun', 'SUN')
light_auto_sun.energy = 3.0
light_auto_sun.angle = 0.0523599
ob_auto_sun = bpy.data.objects.new('AutoSun', light_auto_sun)
scene.collection.objects.link(ob_auto_sun)
ob_auto_sun.rotation_euler = (0.872665, 0.174533, 0.523599)
bpy.context.view_layer.update()

